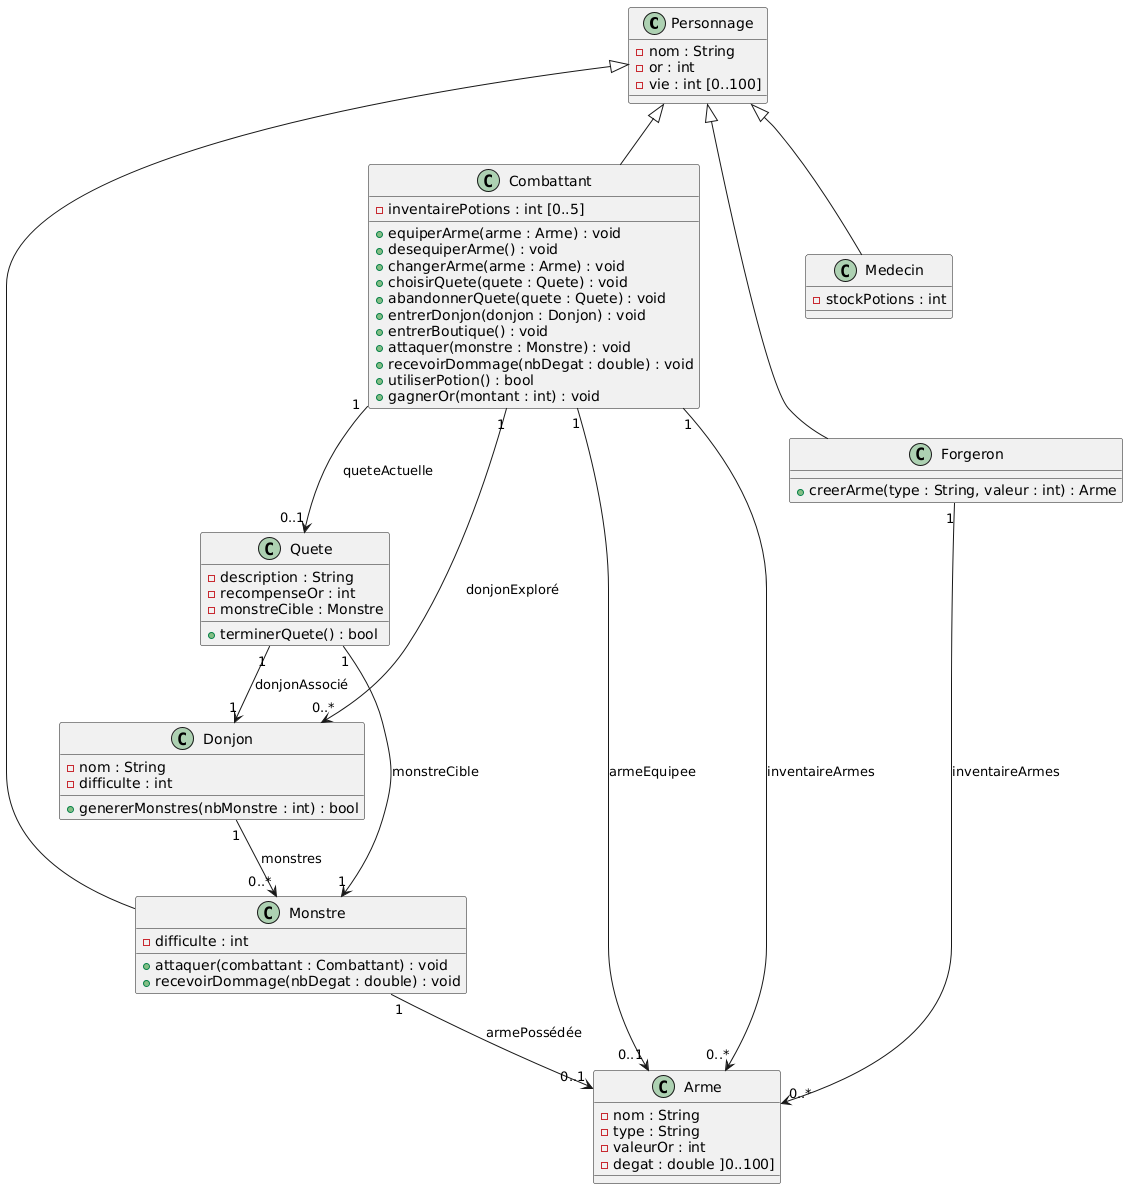

The diagram above was rendered by PlantUML. Its source (embedded in the PNG):
@startuml
class Personnage {
  - nom : String
  - or : int
  - vie : int [0..100]
}

class Combattant {
  - inventairePotions : int [0..5]
  + equiperArme(arme : Arme) : void
  + desequiperArme() : void
  + changerArme(arme : Arme) : void
  + choisirQuete(quete : Quete) : void
  + abandonnerQuete(quete : Quete) : void
  + entrerDonjon(donjon : Donjon) : void
  + entrerBoutique() : void
  + attaquer(monstre : Monstre) : void
  + recevoirDommage(nbDegat : double) : void
  + utiliserPotion() : bool
  + gagnerOr(montant : int) : void
}

class Medecin {
  - stockPotions : int
}

class Forgeron {
  + creerArme(type : String, valeur : int) : Arme
}

class Monstre {
  - difficulte : int
  + attaquer(combattant : Combattant) : void
  + recevoirDommage(nbDegat : double) : void
}

class Arme {
  - nom : String
  - type : String
  - valeurOr : int
  - degat : double ]0..100]
}

class Quete {
  - description : String
  - recompenseOr : int
  - monstreCible : Monstre
  + terminerQuete() : bool
}

class Donjon {
  - nom : String
  - difficulte : int
  + genererMonstres(nbMonstre : int) : bool
}

' Héritage
Personnage <|-- Combattant
Personnage <|-- Monstre
Personnage <|-- Forgeron
Personnage <|-- Medecin

' Associations
Combattant "1" --> "0..1" Arme : armeEquipee
Combattant "1" --> "0..*" Arme : inventaireArmes
Combattant "1" --> "0..1" Quete : queteActuelle
Combattant "1" --> "0..*" Donjon : donjonExploré
Forgeron "1" --> "0..*" Arme : inventaireArmes

Monstre "1" --> "0..1" Arme : armePossédée
Quete "1" --> "1" Monstre : monstreCible
Quete "1" --> "1" Donjon : donjonAssocié
Donjon "1" --> "0..*" Monstre : monstres
@enduml